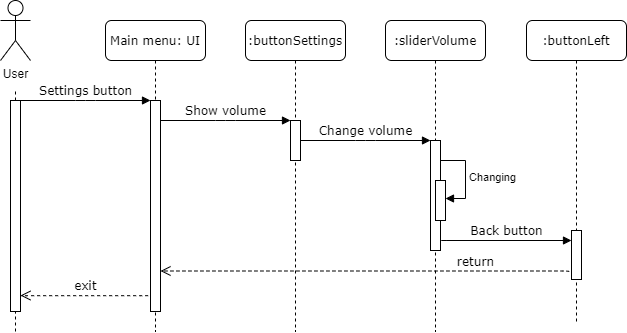

The diagram above was exported from draw.io. Its source (the exported page's mxGraphModel, read from the mxfile embedded in the PNG):
<mxGraphModel dx="1038" dy="613" grid="1" gridSize="10" guides="1" tooltips="1" connect="1" arrows="1" fold="1" page="1" pageScale="1" pageWidth="827" pageHeight="1169" math="0" shadow="0">
  <root>
    <mxCell id="0" />
    <mxCell id="1" parent="0" />
    <mxCell id="5oZ1idAoIEOfA9_rG4AP-1" value=":buttonSettings" style="shape=umlLifeline;perimeter=lifelinePerimeter;whiteSpace=wrap;html=1;container=1;collapsible=0;recursiveResize=0;outlineConnect=0;rounded=1;shadow=0;comic=0;labelBackgroundColor=none;strokeWidth=1;fontFamily=Verdana;fontSize=12;align=center;" parent="1" vertex="1">
      <mxGeometry x="299" y="309" width="100" height="311" as="geometry" />
    </mxCell>
    <mxCell id="5oZ1idAoIEOfA9_rG4AP-2" value="" style="html=1;points=[];perimeter=orthogonalPerimeter;rounded=0;shadow=0;comic=0;labelBackgroundColor=none;strokeWidth=1;fontFamily=Verdana;fontSize=12;align=center;" parent="5oZ1idAoIEOfA9_rG4AP-1" vertex="1">
      <mxGeometry x="45" y="100" width="10" height="40" as="geometry" />
    </mxCell>
    <mxCell id="5oZ1idAoIEOfA9_rG4AP-5" value=":sliderVolume" style="shape=umlLifeline;perimeter=lifelinePerimeter;whiteSpace=wrap;html=1;container=1;collapsible=0;recursiveResize=0;outlineConnect=0;rounded=1;shadow=0;comic=0;labelBackgroundColor=none;strokeWidth=1;fontFamily=Verdana;fontSize=12;align=center;" parent="1" vertex="1">
      <mxGeometry x="439" y="309" width="100" height="311" as="geometry" />
    </mxCell>
    <mxCell id="5oZ1idAoIEOfA9_rG4AP-6" value="" style="html=1;points=[];perimeter=orthogonalPerimeter;rounded=0;shadow=0;comic=0;labelBackgroundColor=none;strokeWidth=1;fontFamily=Verdana;fontSize=12;align=center;" parent="5oZ1idAoIEOfA9_rG4AP-5" vertex="1">
      <mxGeometry x="45" y="120" width="10" height="110" as="geometry" />
    </mxCell>
    <mxCell id="5oZ1idAoIEOfA9_rG4AP-8" value="Main menu: UI" style="shape=umlLifeline;perimeter=lifelinePerimeter;whiteSpace=wrap;html=1;container=0;collapsible=0;recursiveResize=0;outlineConnect=0;rounded=1;shadow=0;comic=0;labelBackgroundColor=none;strokeWidth=1;fontFamily=Verdana;fontSize=12;align=center;" parent="1" vertex="1">
      <mxGeometry x="159" y="309" width="100" height="311" as="geometry" />
    </mxCell>
    <mxCell id="5oZ1idAoIEOfA9_rG4AP-12" value="Show volume" style="html=1;verticalAlign=bottom;endArrow=block;entryX=0;entryY=0;labelBackgroundColor=none;fontFamily=Verdana;fontSize=12;edgeStyle=elbowEdgeStyle;elbow=vertical;" parent="1" edge="1">
      <mxGeometry relative="1" as="geometry">
        <mxPoint x="214" y="409" as="sourcePoint" />
        <mxPoint x="344" y="409" as="targetPoint" />
      </mxGeometry>
    </mxCell>
    <mxCell id="5oZ1idAoIEOfA9_rG4AP-13" value="Change volume" style="html=1;verticalAlign=bottom;endArrow=block;entryX=0;entryY=0;labelBackgroundColor=none;fontFamily=Verdana;fontSize=12;edgeStyle=elbowEdgeStyle;elbow=vertical;" parent="1" source="5oZ1idAoIEOfA9_rG4AP-2" target="5oZ1idAoIEOfA9_rG4AP-6" edge="1">
      <mxGeometry relative="1" as="geometry">
        <mxPoint x="429" y="429" as="sourcePoint" />
      </mxGeometry>
    </mxCell>
    <mxCell id="5oZ1idAoIEOfA9_rG4AP-14" value="User" style="shape=umlActor;verticalLabelPosition=bottom;verticalAlign=top;html=1;" parent="1" vertex="1">
      <mxGeometry x="54" y="289" width="30" height="60" as="geometry" />
    </mxCell>
    <mxCell id="5oZ1idAoIEOfA9_rG4AP-15" value="" style="html=1;points=[];perimeter=orthogonalPerimeter;rounded=0;shadow=0;comic=0;labelBackgroundColor=none;strokeWidth=1;fontFamily=Verdana;fontSize=12;align=center;" parent="1" vertex="1">
      <mxGeometry x="204" y="389" width="10" height="211" as="geometry" />
    </mxCell>
    <mxCell id="5oZ1idAoIEOfA9_rG4AP-16" value="" style="endArrow=none;dashed=1;html=1;" parent="1" source="5oZ1idAoIEOfA9_rG4AP-17" edge="1">
      <mxGeometry width="50" height="50" relative="1" as="geometry">
        <mxPoint x="99" y="879" as="sourcePoint" />
        <mxPoint x="69" y="379" as="targetPoint" />
      </mxGeometry>
    </mxCell>
    <mxCell id="5oZ1idAoIEOfA9_rG4AP-17" value="" style="html=1;points=[];perimeter=orthogonalPerimeter;" parent="1" vertex="1">
      <mxGeometry x="64" y="389" width="10" height="211" as="geometry" />
    </mxCell>
    <mxCell id="5oZ1idAoIEOfA9_rG4AP-18" value="" style="endArrow=none;dashed=1;html=1;" parent="1" target="5oZ1idAoIEOfA9_rG4AP-17" edge="1">
      <mxGeometry width="50" height="50" relative="1" as="geometry">
        <mxPoint x="69" y="620" as="sourcePoint" />
        <mxPoint x="99" y="379" as="targetPoint" />
      </mxGeometry>
    </mxCell>
    <mxCell id="5oZ1idAoIEOfA9_rG4AP-19" value="Settings button" style="html=1;verticalAlign=bottom;endArrow=block;entryX=0;entryY=0;labelBackgroundColor=none;fontFamily=Verdana;fontSize=12;edgeStyle=elbowEdgeStyle;elbow=vertical;" parent="1" edge="1">
      <mxGeometry relative="1" as="geometry">
        <mxPoint x="74" y="389" as="sourcePoint" />
        <mxPoint x="204" y="389" as="targetPoint" />
      </mxGeometry>
    </mxCell>
    <mxCell id="5oZ1idAoIEOfA9_rG4AP-23" value="" style="html=1;points=[];perimeter=orthogonalPerimeter;" parent="1" vertex="1">
      <mxGeometry x="489" y="469" width="10" height="40" as="geometry" />
    </mxCell>
    <mxCell id="5oZ1idAoIEOfA9_rG4AP-24" value="Changing" style="edgeStyle=orthogonalEdgeStyle;html=1;align=left;spacingLeft=2;endArrow=block;rounded=0;" parent="1" target="5oZ1idAoIEOfA9_rG4AP-23" edge="1">
      <mxGeometry relative="1" as="geometry">
        <mxPoint x="494" y="449" as="sourcePoint" />
        <Array as="points">
          <mxPoint x="519" y="449" />
          <mxPoint x="519" y="487" />
        </Array>
      </mxGeometry>
    </mxCell>
    <mxCell id="5oZ1idAoIEOfA9_rG4AP-41" value=":buttonLeft" style="shape=umlLifeline;perimeter=lifelinePerimeter;whiteSpace=wrap;html=1;container=1;collapsible=0;recursiveResize=0;outlineConnect=0;rounded=1;shadow=0;comic=0;labelBackgroundColor=none;strokeWidth=1;fontFamily=Verdana;fontSize=12;align=center;" parent="1" vertex="1">
      <mxGeometry x="580" y="309" width="100" height="301" as="geometry" />
    </mxCell>
    <mxCell id="5oZ1idAoIEOfA9_rG4AP-42" value="" style="html=1;points=[];perimeter=orthogonalPerimeter;rounded=0;shadow=0;comic=0;labelBackgroundColor=none;strokeWidth=1;fontFamily=Verdana;fontSize=12;align=center;" parent="5oZ1idAoIEOfA9_rG4AP-41" vertex="1">
      <mxGeometry x="45" y="210" width="10" height="49" as="geometry" />
    </mxCell>
    <mxCell id="5oZ1idAoIEOfA9_rG4AP-45" value="Back button" style="html=1;verticalAlign=bottom;endArrow=block;labelBackgroundColor=none;fontFamily=Verdana;fontSize=12;edgeStyle=elbowEdgeStyle;elbow=vertical;" parent="1" target="5oZ1idAoIEOfA9_rG4AP-42" edge="1">
      <mxGeometry x="0.1613" relative="1" as="geometry">
        <mxPoint x="510" y="529" as="sourcePoint" />
        <mxPoint x="600" y="518.5" as="targetPoint" />
        <Array as="points">
          <mxPoint x="490" y="529" />
        </Array>
        <mxPoint as="offset" />
      </mxGeometry>
    </mxCell>
    <mxCell id="5oZ1idAoIEOfA9_rG4AP-49" value="return" style="html=1;verticalAlign=bottom;endArrow=open;dashed=1;endSize=8;labelBackgroundColor=none;fontFamily=Verdana;fontSize=12;edgeStyle=elbowEdgeStyle;elbow=vertical;exitX=-0.32;exitY=0.9;exitDx=0;exitDy=0;exitPerimeter=0;" parent="1" edge="1">
      <mxGeometry x="-0.5385" relative="1" as="geometry">
        <mxPoint x="214" y="559.5" as="targetPoint" />
        <Array as="points">
          <mxPoint x="620" y="559.5" />
        </Array>
        <mxPoint x="622.4000000000002" y="560.5000000000001" as="sourcePoint" />
        <mxPoint as="offset" />
      </mxGeometry>
    </mxCell>
    <mxCell id="5oZ1idAoIEOfA9_rG4AP-56" value="exit" style="html=1;verticalAlign=bottom;endArrow=open;dashed=1;endSize=8;labelBackgroundColor=none;fontFamily=Verdana;fontSize=12;edgeStyle=elbowEdgeStyle;elbow=vertical;exitX=-0.14;exitY=0.89;exitDx=0;exitDy=0;exitPerimeter=0;" parent="1" edge="1">
      <mxGeometry x="-0.0216" relative="1" as="geometry">
        <mxPoint x="74" y="584" as="targetPoint" />
        <Array as="points">
          <mxPoint x="194.60000000000002" y="584.2" />
        </Array>
        <mxPoint x="201.5999999999999" y="584.1000000000001" as="sourcePoint" />
        <mxPoint as="offset" />
      </mxGeometry>
    </mxCell>
  </root>
</mxGraphModel>